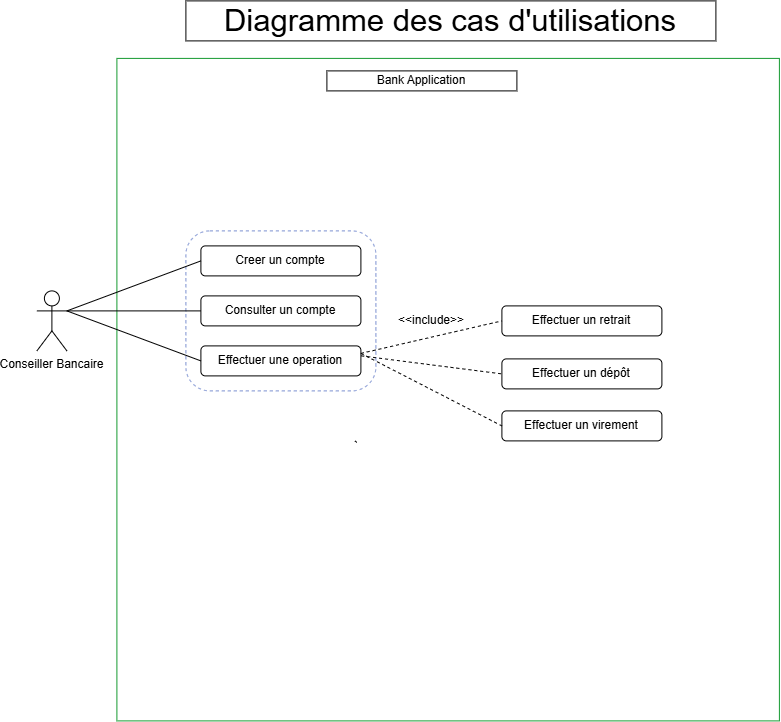

The diagram above was exported from draw.io. Its source (the exported page's mxGraphModel, read from the mxfile embedded in the PNG):
<mxGraphModel dx="1348" dy="738" grid="1" gridSize="10" guides="1" tooltips="1" connect="1" arrows="1" fold="1" page="1" pageScale="1" pageWidth="827" pageHeight="1169" math="0" shadow="0">
  <root>
    <mxCell id="0" />
    <mxCell id="1" parent="0" />
    <mxCell id="VqIlFh5gYiHRendL6VYL-1" parent="1" style="whiteSpace=wrap;html=1;aspect=fixed;fillColor=default;strokeColor=light-dark(#14992f, #c2b7ff);" value="" vertex="1">
      <mxGeometry height="662.5" width="662.5" x="170" y="367.5" as="geometry" />
    </mxCell>
    <mxCell id="VqIlFh5gYiHRendL6VYL-3" parent="1" style="whiteSpace=wrap;html=1;" value="&lt;font style=&quot;font-size: 31px;&quot;&gt;Diagramme des cas d'utilisations&lt;/font&gt;" vertex="1">
      <mxGeometry height="40" width="530" x="239" y="310" as="geometry" />
    </mxCell>
    <mxCell id="VqIlFh5gYiHRendL6VYL-4" parent="1" style="rounded=0;whiteSpace=wrap;html=1;" value="Bank Application" vertex="1">
      <mxGeometry height="20" width="190" x="380" y="380" as="geometry" />
    </mxCell>
    <mxCell id="VqIlFh5gYiHRendL6VYL-5" parent="1" style="rounded=1;whiteSpace=wrap;html=1;perimeterSpacing=0;opacity=80;glass=0;shadow=0;fillStyle=auto;dashed=1;strokeColor=light-dark(#5a74c4, #ededed);" value="&lt;div&gt;&lt;/div&gt;" vertex="1">
      <mxGeometry height="160" width="190" x="239" y="540" as="geometry" />
    </mxCell>
    <mxCell id="VqIlFh5gYiHRendL6VYL-77" edge="1" parent="1" style="endArrow=none;dashed=1;html=1;rounded=0;entryX=1;entryY=0.5;entryDx=0;entryDy=0;" value="">
      <mxGeometry height="50" relative="1" width="50" as="geometry">
        <mxPoint x="408" y="750" as="sourcePoint" />
        <mxPoint x="410" y="751.5" as="targetPoint" />
      </mxGeometry>
    </mxCell>
    <mxCell id="VqIlFh5gYiHRendL6VYL-101" parent="1" style="shape=umlActor;verticalLabelPosition=bottom;verticalAlign=top;html=1;outlineConnect=0;" value="Conseiller Bancaire" vertex="1">
      <mxGeometry height="60" width="30" x="90" y="600" as="geometry" />
    </mxCell>
    <mxCell id="VqIlFh5gYiHRendL6VYL-102" parent="1" style="rounded=1;whiteSpace=wrap;html=1;" value="Creer un compte" vertex="1">
      <mxGeometry height="30" width="160" x="254" y="555" as="geometry" />
    </mxCell>
    <mxCell id="VqIlFh5gYiHRendL6VYL-103" parent="1" style="rounded=1;whiteSpace=wrap;html=1;" value="Consulter un compte" vertex="1">
      <mxGeometry height="30" width="160" x="254" y="605" as="geometry" />
    </mxCell>
    <mxCell id="VqIlFh5gYiHRendL6VYL-104" parent="1" style="rounded=1;whiteSpace=wrap;html=1;" value="Effectuer une operation" vertex="1">
      <mxGeometry height="30" width="160" x="254" y="655" as="geometry" />
    </mxCell>
    <mxCell id="VqIlFh5gYiHRendL6VYL-105" edge="1" parent="1" source="VqIlFh5gYiHRendL6VYL-101" style="endArrow=none;html=1;rounded=0;entryX=0;entryY=0.5;entryDx=0;entryDy=0;exitX=1;exitY=0.3333333333333333;exitDx=0;exitDy=0;exitPerimeter=0;" target="VqIlFh5gYiHRendL6VYL-102" value="">
      <mxGeometry height="50" relative="1" width="50" as="geometry">
        <mxPoint x="550" y="730" as="sourcePoint" />
        <mxPoint x="600" y="680" as="targetPoint" />
      </mxGeometry>
    </mxCell>
    <mxCell id="VqIlFh5gYiHRendL6VYL-106" edge="1" parent="1" source="VqIlFh5gYiHRendL6VYL-101" style="endArrow=none;html=1;rounded=0;entryX=0;entryY=0.5;entryDx=0;entryDy=0;exitX=1;exitY=0.3333333333333333;exitDx=0;exitDy=0;exitPerimeter=0;" target="VqIlFh5gYiHRendL6VYL-103" value="">
      <mxGeometry height="50" relative="1" width="50" as="geometry">
        <mxPoint x="160" y="759" as="sourcePoint" />
        <mxPoint x="280" y="710" as="targetPoint" />
      </mxGeometry>
    </mxCell>
    <mxCell id="VqIlFh5gYiHRendL6VYL-107" edge="1" parent="1" source="VqIlFh5gYiHRendL6VYL-101" style="endArrow=none;html=1;rounded=0;exitX=1;exitY=0.3333333333333333;exitDx=0;exitDy=0;exitPerimeter=0;entryX=0;entryY=0.5;entryDx=0;entryDy=0;" target="VqIlFh5gYiHRendL6VYL-104" value="">
      <mxGeometry height="50" relative="1" width="50" as="geometry">
        <mxPoint x="120" y="745" as="sourcePoint" />
        <mxPoint x="240" y="755" as="targetPoint" />
      </mxGeometry>
    </mxCell>
    <mxCell id="VqIlFh5gYiHRendL6VYL-109" parent="1" style="rounded=1;whiteSpace=wrap;html=1;" value="Effectuer un retrait" vertex="1">
      <mxGeometry height="30" width="160" x="555" y="615" as="geometry" />
    </mxCell>
    <mxCell id="VqIlFh5gYiHRendL6VYL-110" parent="1" style="rounded=1;whiteSpace=wrap;html=1;" value="Effectuer un dépôt" vertex="1">
      <mxGeometry height="30" width="160" x="555" y="668" as="geometry" />
    </mxCell>
    <mxCell id="VqIlFh5gYiHRendL6VYL-111" parent="1" style="rounded=1;whiteSpace=wrap;html=1;" value="Effectuer un virement" vertex="1">
      <mxGeometry height="30" width="160" x="555" y="720" as="geometry" />
    </mxCell>
    <mxCell id="VqIlFh5gYiHRendL6VYL-112" edge="1" parent="1" source="VqIlFh5gYiHRendL6VYL-104" style="endArrow=none;html=1;rounded=0;exitX=1;exitY=0.25;exitDx=0;exitDy=0;entryX=0;entryY=0.5;entryDx=0;entryDy=0;dashed=1;" target="VqIlFh5gYiHRendL6VYL-111" value="">
      <mxGeometry height="50" relative="1" width="50" as="geometry">
        <mxPoint x="399" y="790" as="sourcePoint" />
        <mxPoint x="518" y="855" as="targetPoint" />
      </mxGeometry>
    </mxCell>
    <mxCell id="VqIlFh5gYiHRendL6VYL-113" edge="1" parent="1" source="VqIlFh5gYiHRendL6VYL-104" style="endArrow=none;html=1;rounded=0;exitX=1.002;exitY=0.332;exitDx=0;exitDy=0;entryX=0;entryY=0.5;entryDx=0;entryDy=0;exitPerimeter=0;dashed=1;" target="VqIlFh5gYiHRendL6VYL-110" value="">
      <mxGeometry height="50" relative="1" width="50" as="geometry">
        <mxPoint x="400" y="740" as="sourcePoint" />
        <mxPoint x="546" y="805" as="targetPoint" />
      </mxGeometry>
    </mxCell>
    <mxCell id="VqIlFh5gYiHRendL6VYL-114" edge="1" parent="1" source="VqIlFh5gYiHRendL6VYL-104" style="endArrow=none;html=1;rounded=0;entryX=0;entryY=0.5;entryDx=0;entryDy=0;exitX=1;exitY=0.25;exitDx=0;exitDy=0;dashed=1;" target="VqIlFh5gYiHRendL6VYL-109" value="">
      <mxGeometry height="50" relative="1" width="50" as="geometry">
        <mxPoint x="400" y="790" as="sourcePoint" />
        <mxPoint x="547" y="795" as="targetPoint" />
      </mxGeometry>
    </mxCell>
    <mxCell id="VqIlFh5gYiHRendL6VYL-116" parent="1" style="text;html=1;whiteSpace=wrap;strokeColor=none;fillColor=none;align=center;verticalAlign=middle;rounded=0;" value="&amp;lt;&amp;lt;include&amp;gt;&amp;gt;" vertex="1">
      <mxGeometry height="30" width="50" x="460" y="615" as="geometry" />
    </mxCell>
  </root>
</mxGraphModel>